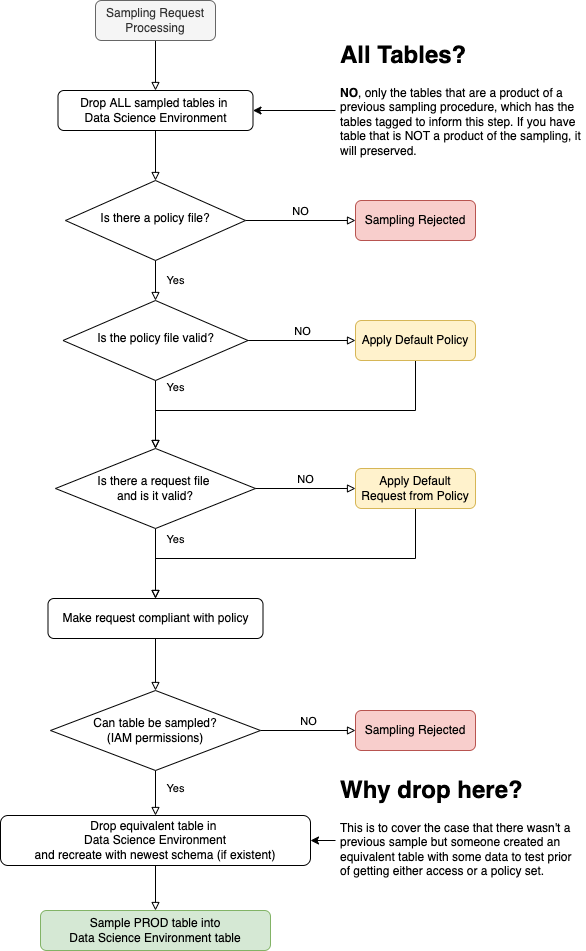

The diagram above was exported from draw.io. Its source (the exported page's mxGraphModel, read from the mxfile embedded in the PNG):
<mxGraphModel dx="786" dy="2298" grid="1" gridSize="10" guides="1" tooltips="1" connect="1" arrows="1" fold="1" page="1" pageScale="1" pageWidth="827" pageHeight="1169" math="0" shadow="0">
  <root>
    <mxCell id="WIyWlLk6GJQsqaUBKTNV-0" />
    <mxCell id="WIyWlLk6GJQsqaUBKTNV-1" parent="WIyWlLk6GJQsqaUBKTNV-0" />
    <mxCell id="yapbZNu1Kkb-PvQqDSp6-19" style="edgeStyle=orthogonalEdgeStyle;rounded=0;orthogonalLoop=1;jettySize=auto;html=1;endArrow=block;endFill=0;endSize=6;" parent="WIyWlLk6GJQsqaUBKTNV-1" source="WIyWlLk6GJQsqaUBKTNV-3" target="yapbZNu1Kkb-PvQqDSp6-18" edge="1">
      <mxGeometry relative="1" as="geometry" />
    </mxCell>
    <mxCell id="WIyWlLk6GJQsqaUBKTNV-3" value="Sampling Request Processing" style="rounded=1;whiteSpace=wrap;html=1;fontSize=12;glass=0;strokeWidth=1;shadow=0;fillColor=#f5f5f5;fontColor=#333333;strokeColor=#666666;" parent="WIyWlLk6GJQsqaUBKTNV-1" vertex="1">
      <mxGeometry x="160" y="-10" width="120" height="40" as="geometry" />
    </mxCell>
    <mxCell id="WIyWlLk6GJQsqaUBKTNV-4" value="Yes" style="rounded=0;html=1;jettySize=auto;orthogonalLoop=1;fontSize=11;endArrow=block;endFill=0;endSize=6;strokeWidth=1;shadow=0;labelBackgroundColor=none;edgeStyle=orthogonalEdgeStyle;" parent="WIyWlLk6GJQsqaUBKTNV-1" source="WIyWlLk6GJQsqaUBKTNV-6" target="WIyWlLk6GJQsqaUBKTNV-10" edge="1">
      <mxGeometry y="20" relative="1" as="geometry">
        <mxPoint as="offset" />
      </mxGeometry>
    </mxCell>
    <mxCell id="yapbZNu1Kkb-PvQqDSp6-0" value="NO" style="edgeStyle=orthogonalEdgeStyle;rounded=0;orthogonalLoop=1;jettySize=auto;html=1;align=center;verticalAlign=bottom;endArrow=block;endFill=0;" parent="WIyWlLk6GJQsqaUBKTNV-1" source="WIyWlLk6GJQsqaUBKTNV-6" target="WIyWlLk6GJQsqaUBKTNV-12" edge="1">
      <mxGeometry relative="1" as="geometry" />
    </mxCell>
    <mxCell id="WIyWlLk6GJQsqaUBKTNV-6" value="Is there a policy file?" style="rhombus;whiteSpace=wrap;html=1;shadow=0;fontFamily=Helvetica;fontSize=12;align=center;strokeWidth=1;spacing=6;spacingTop=-4;" parent="WIyWlLk6GJQsqaUBKTNV-1" vertex="1">
      <mxGeometry x="130" y="170" width="180" height="80" as="geometry" />
    </mxCell>
    <mxCell id="WIyWlLk6GJQsqaUBKTNV-8" value="Yes" style="rounded=0;html=1;jettySize=auto;orthogonalLoop=1;fontSize=11;endArrow=block;endFill=0;endSize=6;strokeWidth=1;shadow=0;labelBackgroundColor=none;edgeStyle=orthogonalEdgeStyle;" parent="WIyWlLk6GJQsqaUBKTNV-1" source="WIyWlLk6GJQsqaUBKTNV-10" target="yapbZNu1Kkb-PvQqDSp6-3" edge="1">
      <mxGeometry x="-0.8" y="20" relative="1" as="geometry">
        <mxPoint as="offset" />
        <mxPoint x="250" y="440" as="targetPoint" />
      </mxGeometry>
    </mxCell>
    <mxCell id="yapbZNu1Kkb-PvQqDSp6-2" value="NO" style="edgeStyle=orthogonalEdgeStyle;rounded=0;orthogonalLoop=1;jettySize=auto;html=1;endArrow=block;endFill=0;verticalAlign=bottom;" parent="WIyWlLk6GJQsqaUBKTNV-1" source="WIyWlLk6GJQsqaUBKTNV-10" target="yapbZNu1Kkb-PvQqDSp6-1" edge="1">
      <mxGeometry relative="1" as="geometry" />
    </mxCell>
    <mxCell id="WIyWlLk6GJQsqaUBKTNV-10" value="Is the policy file valid?" style="rhombus;whiteSpace=wrap;html=1;shadow=0;fontFamily=Helvetica;fontSize=12;align=center;strokeWidth=1;spacing=6;spacingTop=-4;" parent="WIyWlLk6GJQsqaUBKTNV-1" vertex="1">
      <mxGeometry x="127.5" y="290" width="185" height="80" as="geometry" />
    </mxCell>
    <mxCell id="WIyWlLk6GJQsqaUBKTNV-12" value="Sampling Rejected" style="rounded=1;whiteSpace=wrap;html=1;fontSize=12;glass=0;strokeWidth=1;shadow=0;fillColor=#f8cecc;strokeColor=#b85450;" parent="WIyWlLk6GJQsqaUBKTNV-1" vertex="1">
      <mxGeometry x="420" y="190" width="120" height="40" as="geometry" />
    </mxCell>
    <mxCell id="yapbZNu1Kkb-PvQqDSp6-6" style="edgeStyle=orthogonalEdgeStyle;rounded=0;orthogonalLoop=1;jettySize=auto;html=1;entryX=0.5;entryY=0;entryDx=0;entryDy=0;endArrow=block;endFill=0;endSize=6;" parent="WIyWlLk6GJQsqaUBKTNV-1" source="yapbZNu1Kkb-PvQqDSp6-1" target="yapbZNu1Kkb-PvQqDSp6-3" edge="1">
      <mxGeometry relative="1" as="geometry">
        <Array as="points">
          <mxPoint x="480" y="400" />
          <mxPoint x="220" y="400" />
        </Array>
      </mxGeometry>
    </mxCell>
    <mxCell id="yapbZNu1Kkb-PvQqDSp6-1" value="Apply Default Policy" style="rounded=1;whiteSpace=wrap;html=1;fillColor=#fff2cc;strokeColor=#d6b656;" parent="WIyWlLk6GJQsqaUBKTNV-1" vertex="1">
      <mxGeometry x="420" y="310" width="120" height="40" as="geometry" />
    </mxCell>
    <mxCell id="yapbZNu1Kkb-PvQqDSp6-5" value="Yes" style="edgeStyle=orthogonalEdgeStyle;rounded=0;orthogonalLoop=1;jettySize=auto;html=1;endArrow=block;endFill=0;align=center;labelPosition=right;verticalLabelPosition=middle;verticalAlign=middle;entryX=0.5;entryY=0;entryDx=0;entryDy=0;" parent="WIyWlLk6GJQsqaUBKTNV-1" source="yapbZNu1Kkb-PvQqDSp6-3" target="yapbZNu1Kkb-PvQqDSp6-10" edge="1">
      <mxGeometry x="-0.6923" y="20" relative="1" as="geometry">
        <mxPoint x="220" y="588" as="targetPoint" />
        <mxPoint as="offset" />
      </mxGeometry>
    </mxCell>
    <mxCell id="yapbZNu1Kkb-PvQqDSp6-3" value="Is there a request file &lt;br&gt;and is it valid?" style="rhombus;whiteSpace=wrap;html=1;" parent="WIyWlLk6GJQsqaUBKTNV-1" vertex="1">
      <mxGeometry x="120" y="438" width="200" height="80" as="geometry" />
    </mxCell>
    <mxCell id="yapbZNu1Kkb-PvQqDSp6-8" value="NO" style="edgeStyle=orthogonalEdgeStyle;rounded=0;orthogonalLoop=1;jettySize=auto;html=1;entryX=0;entryY=0.5;entryDx=0;entryDy=0;endArrow=block;endFill=0;verticalAlign=bottom;exitX=1;exitY=0.5;exitDx=0;exitDy=0;" parent="WIyWlLk6GJQsqaUBKTNV-1" source="yapbZNu1Kkb-PvQqDSp6-3" target="yapbZNu1Kkb-PvQqDSp6-7" edge="1">
      <mxGeometry relative="1" as="geometry" />
    </mxCell>
    <mxCell id="yapbZNu1Kkb-PvQqDSp6-9" style="edgeStyle=orthogonalEdgeStyle;rounded=0;orthogonalLoop=1;jettySize=auto;html=1;entryX=0.5;entryY=0;entryDx=0;entryDy=0;endArrow=block;endFill=0;" parent="WIyWlLk6GJQsqaUBKTNV-1" source="yapbZNu1Kkb-PvQqDSp6-7" target="yapbZNu1Kkb-PvQqDSp6-10" edge="1">
      <mxGeometry relative="1" as="geometry">
        <mxPoint x="220" y="588" as="targetPoint" />
        <Array as="points">
          <mxPoint x="480" y="548" />
          <mxPoint x="220" y="548" />
        </Array>
      </mxGeometry>
    </mxCell>
    <mxCell id="yapbZNu1Kkb-PvQqDSp6-7" value="Apply Default Request from Policy" style="rounded=1;whiteSpace=wrap;html=1;fillColor=#fff2cc;strokeColor=#d6b656;" parent="WIyWlLk6GJQsqaUBKTNV-1" vertex="1">
      <mxGeometry x="420" y="458" width="120" height="40" as="geometry" />
    </mxCell>
    <mxCell id="yapbZNu1Kkb-PvQqDSp6-12" style="edgeStyle=orthogonalEdgeStyle;rounded=0;orthogonalLoop=1;jettySize=auto;html=1;entryX=0.5;entryY=0;entryDx=0;entryDy=0;endArrow=block;endFill=0;endSize=6;" parent="WIyWlLk6GJQsqaUBKTNV-1" source="yapbZNu1Kkb-PvQqDSp6-10" target="yapbZNu1Kkb-PvQqDSp6-11" edge="1">
      <mxGeometry relative="1" as="geometry" />
    </mxCell>
    <mxCell id="yapbZNu1Kkb-PvQqDSp6-10" value="Make request compliant with policy" style="rounded=1;whiteSpace=wrap;html=1;" parent="WIyWlLk6GJQsqaUBKTNV-1" vertex="1">
      <mxGeometry x="112.5" y="588" width="215" height="40" as="geometry" />
    </mxCell>
    <mxCell id="yapbZNu1Kkb-PvQqDSp6-14" value="NO" style="edgeStyle=orthogonalEdgeStyle;rounded=0;orthogonalLoop=1;jettySize=auto;html=1;endArrow=block;endFill=0;endSize=6;verticalAlign=bottom;" parent="WIyWlLk6GJQsqaUBKTNV-1" source="yapbZNu1Kkb-PvQqDSp6-11" target="yapbZNu1Kkb-PvQqDSp6-13" edge="1">
      <mxGeometry relative="1" as="geometry" />
    </mxCell>
    <mxCell id="yapbZNu1Kkb-PvQqDSp6-17" value="Yes" style="edgeStyle=orthogonalEdgeStyle;rounded=0;orthogonalLoop=1;jettySize=auto;html=1;endArrow=block;endFill=0;endSize=6;" parent="WIyWlLk6GJQsqaUBKTNV-1" source="yapbZNu1Kkb-PvQqDSp6-11" target="yapbZNu1Kkb-PvQqDSp6-16" edge="1">
      <mxGeometry x="-0.2" y="20" relative="1" as="geometry">
        <mxPoint as="offset" />
      </mxGeometry>
    </mxCell>
    <mxCell id="yapbZNu1Kkb-PvQqDSp6-11" value="Can table be sampled?&lt;br&gt;(IAM permissions)" style="rhombus;whiteSpace=wrap;html=1;" parent="WIyWlLk6GJQsqaUBKTNV-1" vertex="1">
      <mxGeometry x="115" y="680" width="210" height="80" as="geometry" />
    </mxCell>
    <mxCell id="yapbZNu1Kkb-PvQqDSp6-13" value="Sampling Rejected" style="rounded=1;whiteSpace=wrap;html=1;fontSize=12;glass=0;strokeWidth=1;shadow=0;fillColor=#f8cecc;strokeColor=#b85450;" parent="WIyWlLk6GJQsqaUBKTNV-1" vertex="1">
      <mxGeometry x="420" y="700" width="120" height="40" as="geometry" />
    </mxCell>
    <mxCell id="yapbZNu1Kkb-PvQqDSp6-23" style="edgeStyle=orthogonalEdgeStyle;rounded=0;orthogonalLoop=1;jettySize=auto;html=1;entryX=0.5;entryY=0;entryDx=0;entryDy=0;endArrow=block;endFill=0;endSize=6;" parent="WIyWlLk6GJQsqaUBKTNV-1" source="yapbZNu1Kkb-PvQqDSp6-16" target="yapbZNu1Kkb-PvQqDSp6-22" edge="1">
      <mxGeometry relative="1" as="geometry" />
    </mxCell>
    <mxCell id="yapbZNu1Kkb-PvQqDSp6-16" value="Drop equivalent table in &lt;br&gt;Data Science Environment&lt;br&gt;and recreate with newest schema (if existent)" style="rounded=1;whiteSpace=wrap;html=1;fontSize=12;glass=0;strokeWidth=1;shadow=0;" parent="WIyWlLk6GJQsqaUBKTNV-1" vertex="1">
      <mxGeometry x="65" y="805" width="310" height="50" as="geometry" />
    </mxCell>
    <mxCell id="yapbZNu1Kkb-PvQqDSp6-20" style="edgeStyle=orthogonalEdgeStyle;rounded=0;orthogonalLoop=1;jettySize=auto;html=1;endArrow=block;endFill=0;endSize=6;" parent="WIyWlLk6GJQsqaUBKTNV-1" source="yapbZNu1Kkb-PvQqDSp6-18" target="WIyWlLk6GJQsqaUBKTNV-6" edge="1">
      <mxGeometry relative="1" as="geometry" />
    </mxCell>
    <mxCell id="yapbZNu1Kkb-PvQqDSp6-18" value="Drop ALL sampled tables in &lt;br&gt;Data Science Environment" style="rounded=1;whiteSpace=wrap;html=1;fontSize=12;glass=0;strokeWidth=1;shadow=0;" parent="WIyWlLk6GJQsqaUBKTNV-1" vertex="1">
      <mxGeometry x="122.5" y="80" width="195" height="40" as="geometry" />
    </mxCell>
    <mxCell id="yapbZNu1Kkb-PvQqDSp6-22" value="Sample PROD table into&lt;br&gt;Data Science Environment table" style="rounded=1;whiteSpace=wrap;html=1;fontSize=12;glass=0;strokeWidth=1;shadow=0;fillColor=#d5e8d4;strokeColor=#82b366;" parent="WIyWlLk6GJQsqaUBKTNV-1" vertex="1">
      <mxGeometry x="105" y="900" width="230" height="40" as="geometry" />
    </mxCell>
    <mxCell id="jSX6LzO4gFegvVEncWmI-1" style="edgeStyle=orthogonalEdgeStyle;rounded=0;orthogonalLoop=1;jettySize=auto;html=1;entryX=1;entryY=0.5;entryDx=0;entryDy=0;" parent="WIyWlLk6GJQsqaUBKTNV-1" source="yapbZNu1Kkb-PvQqDSp6-24" target="yapbZNu1Kkb-PvQqDSp6-16" edge="1">
      <mxGeometry relative="1" as="geometry" />
    </mxCell>
    <mxCell id="yapbZNu1Kkb-PvQqDSp6-24" value="&lt;h1&gt;Why drop here?&lt;/h1&gt;&lt;p&gt;This is to cover the case that there wasn't a previous sample but someone created an equivalent table with some data to test prior of getting either access or a policy set.&lt;/p&gt;" style="text;html=1;strokeColor=none;fillColor=none;spacing=5;spacingTop=-20;whiteSpace=wrap;overflow=hidden;rounded=0;" parent="WIyWlLk6GJQsqaUBKTNV-1" vertex="1">
      <mxGeometry x="400" y="760" width="250" height="140" as="geometry" />
    </mxCell>
    <mxCell id="jSX6LzO4gFegvVEncWmI-0" style="edgeStyle=orthogonalEdgeStyle;rounded=0;orthogonalLoop=1;jettySize=auto;html=1;entryX=1;entryY=0.5;entryDx=0;entryDy=0;" parent="WIyWlLk6GJQsqaUBKTNV-1" source="yapbZNu1Kkb-PvQqDSp6-25" target="yapbZNu1Kkb-PvQqDSp6-18" edge="1">
      <mxGeometry relative="1" as="geometry" />
    </mxCell>
    <mxCell id="yapbZNu1Kkb-PvQqDSp6-25" value="&lt;h1&gt;All Tables?&lt;/h1&gt;&lt;p&gt;&lt;b&gt;NO&lt;/b&gt;, only the tables that are a product of a previous sampling procedure, which has the tables tagged to inform this step. If you have table that is NOT a product of the sampling, it will preserved.&lt;/p&gt;" style="text;html=1;strokeColor=none;fillColor=none;spacing=5;spacingTop=-20;whiteSpace=wrap;overflow=hidden;rounded=0;" parent="WIyWlLk6GJQsqaUBKTNV-1" vertex="1">
      <mxGeometry x="400" y="25" width="250" height="150" as="geometry" />
    </mxCell>
  </root>
</mxGraphModel>